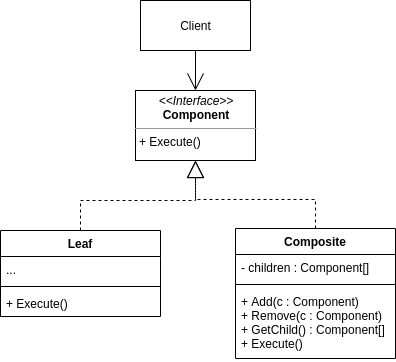

The diagram above was exported from draw.io. Its source (the exported page's mxGraphModel, read from the mxfile embedded in the PNG):
<mxGraphModel dx="1422" dy="806" grid="1" gridSize="10" guides="1" tooltips="1" connect="1" arrows="1" fold="1" page="1" pageScale="1" pageWidth="850" pageHeight="1100" math="0" shadow="0">
  <root>
    <mxCell id="0" />
    <mxCell id="1" parent="0" />
    <mxCell id="WxvdDesSJyYNV1xwVfHG-13" style="edgeStyle=orthogonalEdgeStyle;rounded=0;orthogonalLoop=1;jettySize=auto;html=1;entryX=0.5;entryY=0;entryDx=0;entryDy=0;endArrow=open;endFill=0;endSize=15;" edge="1" parent="1" source="WxvdDesSJyYNV1xwVfHG-2" target="WxvdDesSJyYNV1xwVfHG-3">
      <mxGeometry relative="1" as="geometry" />
    </mxCell>
    <mxCell id="WxvdDesSJyYNV1xwVfHG-2" value="Client" style="html=1;" vertex="1" parent="1">
      <mxGeometry x="170" y="20" width="110" height="50" as="geometry" />
    </mxCell>
    <mxCell id="WxvdDesSJyYNV1xwVfHG-3" value="&lt;p style=&quot;margin: 0px ; margin-top: 4px ; text-align: center&quot;&gt;&lt;i&gt;&amp;lt;&amp;lt;Interface&amp;gt;&amp;gt;&lt;/i&gt;&lt;br&gt;&lt;b&gt;Component&lt;/b&gt;&lt;/p&gt;&lt;hr size=&quot;1&quot;&gt;&lt;p style=&quot;margin: 0px ; margin-left: 4px&quot;&gt;+ Execute()&lt;br&gt;&lt;/p&gt;" style="verticalAlign=top;align=left;overflow=fill;fontSize=12;fontFamily=Helvetica;html=1;" vertex="1" parent="1">
      <mxGeometry x="165" y="110" width="120" height="70" as="geometry" />
    </mxCell>
    <mxCell id="WxvdDesSJyYNV1xwVfHG-14" style="edgeStyle=orthogonalEdgeStyle;rounded=0;orthogonalLoop=1;jettySize=auto;html=1;entryX=0.5;entryY=1;entryDx=0;entryDy=0;endArrow=block;endFill=0;endSize=15;dashed=1;" edge="1" parent="1" source="WxvdDesSJyYNV1xwVfHG-4" target="WxvdDesSJyYNV1xwVfHG-3">
      <mxGeometry relative="1" as="geometry" />
    </mxCell>
    <mxCell id="WxvdDesSJyYNV1xwVfHG-15" style="edgeStyle=orthogonalEdgeStyle;rounded=0;orthogonalLoop=1;jettySize=auto;html=1;dashed=1;endArrow=block;endFill=0;endSize=15;" edge="1" parent="1" source="WxvdDesSJyYNV1xwVfHG-8" target="WxvdDesSJyYNV1xwVfHG-3">
      <mxGeometry relative="1" as="geometry" />
    </mxCell>
    <mxCell id="WxvdDesSJyYNV1xwVfHG-4" value="Leaf" style="swimlane;fontStyle=1;align=center;verticalAlign=top;childLayout=stackLayout;horizontal=1;startSize=26;horizontalStack=0;resizeParent=1;resizeParentMax=0;resizeLast=0;collapsible=1;marginBottom=0;" vertex="1" parent="1">
      <mxGeometry x="30" y="250" width="160" height="86" as="geometry" />
    </mxCell>
    <mxCell id="WxvdDesSJyYNV1xwVfHG-5" value="..." style="text;strokeColor=none;fillColor=none;align=left;verticalAlign=top;spacingLeft=4;spacingRight=4;overflow=hidden;rotatable=0;points=[[0,0.5],[1,0.5]];portConstraint=eastwest;" vertex="1" parent="WxvdDesSJyYNV1xwVfHG-4">
      <mxGeometry y="26" width="160" height="26" as="geometry" />
    </mxCell>
    <mxCell id="WxvdDesSJyYNV1xwVfHG-6" value="" style="line;strokeWidth=1;fillColor=none;align=left;verticalAlign=middle;spacingTop=-1;spacingLeft=3;spacingRight=3;rotatable=0;labelPosition=right;points=[];portConstraint=eastwest;" vertex="1" parent="WxvdDesSJyYNV1xwVfHG-4">
      <mxGeometry y="52" width="160" height="8" as="geometry" />
    </mxCell>
    <mxCell id="WxvdDesSJyYNV1xwVfHG-7" value="+ Execute()" style="text;strokeColor=none;fillColor=none;align=left;verticalAlign=top;spacingLeft=4;spacingRight=4;overflow=hidden;rotatable=0;points=[[0,0.5],[1,0.5]];portConstraint=eastwest;" vertex="1" parent="WxvdDesSJyYNV1xwVfHG-4">
      <mxGeometry y="60" width="160" height="26" as="geometry" />
    </mxCell>
    <mxCell id="WxvdDesSJyYNV1xwVfHG-8" value="Composite" style="swimlane;fontStyle=1;align=center;verticalAlign=top;childLayout=stackLayout;horizontal=1;startSize=26;horizontalStack=0;resizeParent=1;resizeParentMax=0;resizeLast=0;collapsible=1;marginBottom=0;" vertex="1" parent="1">
      <mxGeometry x="265" y="248" width="160" height="130" as="geometry" />
    </mxCell>
    <mxCell id="WxvdDesSJyYNV1xwVfHG-9" value="- children : Component[]" style="text;strokeColor=none;fillColor=none;align=left;verticalAlign=top;spacingLeft=4;spacingRight=4;overflow=hidden;rotatable=0;points=[[0,0.5],[1,0.5]];portConstraint=eastwest;" vertex="1" parent="WxvdDesSJyYNV1xwVfHG-8">
      <mxGeometry y="26" width="160" height="26" as="geometry" />
    </mxCell>
    <mxCell id="WxvdDesSJyYNV1xwVfHG-10" value="" style="line;strokeWidth=1;fillColor=none;align=left;verticalAlign=middle;spacingTop=-1;spacingLeft=3;spacingRight=3;rotatable=0;labelPosition=right;points=[];portConstraint=eastwest;" vertex="1" parent="WxvdDesSJyYNV1xwVfHG-8">
      <mxGeometry y="52" width="160" height="8" as="geometry" />
    </mxCell>
    <mxCell id="WxvdDesSJyYNV1xwVfHG-11" value="+ Add(c : Component)&#10;+ Remove(c : Component)&#10;+ GetChild() : Component[]&#10;+ Execute()" style="text;strokeColor=none;fillColor=none;align=left;verticalAlign=top;spacingLeft=4;spacingRight=4;overflow=hidden;rotatable=0;points=[[0,0.5],[1,0.5]];portConstraint=eastwest;" vertex="1" parent="WxvdDesSJyYNV1xwVfHG-8">
      <mxGeometry y="60" width="160" height="70" as="geometry" />
    </mxCell>
  </root>
</mxGraphModel>